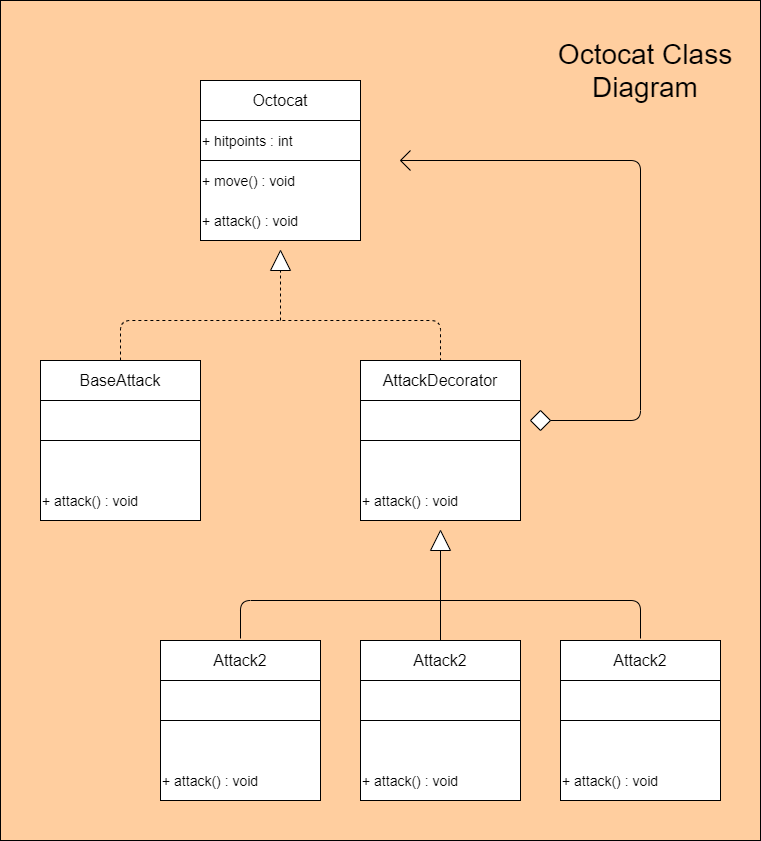

The diagram above was exported from draw.io. Its source (the exported page's mxGraphModel, read from the mxfile embedded in the PNG):
<mxGraphModel dx="1038" dy="548" grid="1" gridSize="10" guides="1" tooltips="1" connect="1" arrows="1" fold="1" page="1" pageScale="1" pageWidth="850" pageHeight="1100" math="0" shadow="0">
  <root>
    <mxCell id="0" />
    <mxCell id="1" parent="0" />
    <mxCell id="BvZe0lw4JkgSPypUf-b1-56" value="" style="rounded=0;whiteSpace=wrap;html=1;fillColor=#FFCE9F;" vertex="1" parent="1">
      <mxGeometry x="40" y="40" width="760" height="840" as="geometry" />
    </mxCell>
    <mxCell id="pvycf8dJ1aCyNyJuv3Q6-2" value="" style="rounded=0;whiteSpace=wrap;html=1;" parent="1" vertex="1">
      <mxGeometry x="240" y="120" width="160" height="160" as="geometry" />
    </mxCell>
    <mxCell id="pvycf8dJ1aCyNyJuv3Q6-3" value="" style="endArrow=none;html=1;entryX=0;entryY=0.25;entryDx=0;entryDy=0;exitX=1;exitY=0.25;exitDx=0;exitDy=0;" parent="1" source="pvycf8dJ1aCyNyJuv3Q6-2" target="pvycf8dJ1aCyNyJuv3Q6-2" edge="1">
      <mxGeometry width="50" height="50" relative="1" as="geometry">
        <mxPoint x="70" y="220" as="sourcePoint" />
        <mxPoint x="120" y="170" as="targetPoint" />
      </mxGeometry>
    </mxCell>
    <mxCell id="pvycf8dJ1aCyNyJuv3Q6-4" value="&lt;font style=&quot;font-size: 16px&quot;&gt;Octocat&lt;/font&gt;" style="text;html=1;strokeColor=none;fillColor=none;align=center;verticalAlign=middle;whiteSpace=wrap;rounded=0;" parent="1" vertex="1">
      <mxGeometry x="240" y="120" width="160" height="40" as="geometry" />
    </mxCell>
    <mxCell id="pvycf8dJ1aCyNyJuv3Q6-5" value="&lt;font style=&quot;font-size: 28px&quot;&gt;Octocat Class Diagram&lt;br&gt;&lt;/font&gt;" style="text;html=1;strokeColor=none;fillColor=none;align=center;verticalAlign=middle;whiteSpace=wrap;rounded=0;" parent="1" vertex="1">
      <mxGeometry x="570" y="80" width="230" height="60" as="geometry" />
    </mxCell>
    <mxCell id="pvycf8dJ1aCyNyJuv3Q6-6" value="" style="endArrow=none;html=1;entryX=0;entryY=0.5;entryDx=0;entryDy=0;exitX=1;exitY=0.5;exitDx=0;exitDy=0;" parent="1" source="pvycf8dJ1aCyNyJuv3Q6-2" target="pvycf8dJ1aCyNyJuv3Q6-2" edge="1">
      <mxGeometry width="50" height="50" relative="1" as="geometry">
        <mxPoint x="220" y="410" as="sourcePoint" />
        <mxPoint x="270" y="360" as="targetPoint" />
      </mxGeometry>
    </mxCell>
    <mxCell id="BvZe0lw4JkgSPypUf-b1-1" value="&lt;span style=&quot;font-size: 14px&quot;&gt;+ hitpoints : int&lt;/span&gt;" style="text;html=1;strokeColor=none;fillColor=none;align=left;verticalAlign=middle;whiteSpace=wrap;rounded=0;" vertex="1" parent="1">
      <mxGeometry x="240" y="160" width="160" height="40" as="geometry" />
    </mxCell>
    <mxCell id="BvZe0lw4JkgSPypUf-b1-2" value="&lt;span style=&quot;font-size: 14px&quot;&gt;+ move() : void&lt;/span&gt;" style="text;html=1;strokeColor=none;fillColor=none;align=left;verticalAlign=middle;whiteSpace=wrap;rounded=0;" vertex="1" parent="1">
      <mxGeometry x="240" y="200" width="160" height="40" as="geometry" />
    </mxCell>
    <mxCell id="BvZe0lw4JkgSPypUf-b1-3" value="&lt;span style=&quot;font-size: 14px&quot;&gt;+ attack() : void&lt;/span&gt;" style="text;html=1;strokeColor=none;fillColor=none;align=left;verticalAlign=middle;whiteSpace=wrap;rounded=0;" vertex="1" parent="1">
      <mxGeometry x="240" y="240" width="160" height="40" as="geometry" />
    </mxCell>
    <mxCell id="BvZe0lw4JkgSPypUf-b1-4" value="" style="rounded=0;whiteSpace=wrap;html=1;" vertex="1" parent="1">
      <mxGeometry x="80" y="400" width="160" height="160" as="geometry" />
    </mxCell>
    <mxCell id="BvZe0lw4JkgSPypUf-b1-5" value="" style="endArrow=none;html=1;entryX=0;entryY=0.25;entryDx=0;entryDy=0;exitX=1;exitY=0.25;exitDx=0;exitDy=0;" edge="1" source="BvZe0lw4JkgSPypUf-b1-4" target="BvZe0lw4JkgSPypUf-b1-4" parent="1">
      <mxGeometry width="50" height="50" relative="1" as="geometry">
        <mxPoint x="-90" y="500" as="sourcePoint" />
        <mxPoint x="-40" y="450" as="targetPoint" />
      </mxGeometry>
    </mxCell>
    <mxCell id="BvZe0lw4JkgSPypUf-b1-6" value="&lt;font style=&quot;font-size: 16px&quot;&gt;BaseAttack&lt;/font&gt;" style="text;html=1;strokeColor=none;fillColor=none;align=center;verticalAlign=middle;whiteSpace=wrap;rounded=0;" vertex="1" parent="1">
      <mxGeometry x="80" y="400" width="160" height="40" as="geometry" />
    </mxCell>
    <mxCell id="BvZe0lw4JkgSPypUf-b1-7" value="" style="endArrow=none;html=1;entryX=0;entryY=0.5;entryDx=0;entryDy=0;exitX=1;exitY=0.5;exitDx=0;exitDy=0;" edge="1" source="BvZe0lw4JkgSPypUf-b1-4" target="BvZe0lw4JkgSPypUf-b1-4" parent="1">
      <mxGeometry width="50" height="50" relative="1" as="geometry">
        <mxPoint x="60" y="690" as="sourcePoint" />
        <mxPoint x="110" y="640" as="targetPoint" />
      </mxGeometry>
    </mxCell>
    <mxCell id="BvZe0lw4JkgSPypUf-b1-10" value="&lt;span style=&quot;font-size: 14px&quot;&gt;+ attack() : void&lt;/span&gt;" style="text;html=1;strokeColor=none;fillColor=none;align=left;verticalAlign=middle;whiteSpace=wrap;rounded=0;" vertex="1" parent="1">
      <mxGeometry x="80" y="520" width="160" height="40" as="geometry" />
    </mxCell>
    <mxCell id="BvZe0lw4JkgSPypUf-b1-11" value="" style="rounded=0;whiteSpace=wrap;html=1;" vertex="1" parent="1">
      <mxGeometry x="400" y="400" width="160" height="160" as="geometry" />
    </mxCell>
    <mxCell id="BvZe0lw4JkgSPypUf-b1-12" value="" style="endArrow=none;html=1;entryX=0;entryY=0.25;entryDx=0;entryDy=0;exitX=1;exitY=0.25;exitDx=0;exitDy=0;" edge="1" source="BvZe0lw4JkgSPypUf-b1-11" target="BvZe0lw4JkgSPypUf-b1-11" parent="1">
      <mxGeometry width="50" height="50" relative="1" as="geometry">
        <mxPoint x="230" y="500" as="sourcePoint" />
        <mxPoint x="280" y="450" as="targetPoint" />
      </mxGeometry>
    </mxCell>
    <mxCell id="BvZe0lw4JkgSPypUf-b1-13" value="&lt;font style=&quot;font-size: 16px&quot;&gt;AttackDecorator&lt;/font&gt;" style="text;html=1;strokeColor=none;fillColor=none;align=center;verticalAlign=middle;whiteSpace=wrap;rounded=0;" vertex="1" parent="1">
      <mxGeometry x="400" y="400" width="160" height="40" as="geometry" />
    </mxCell>
    <mxCell id="BvZe0lw4JkgSPypUf-b1-14" value="" style="endArrow=none;html=1;entryX=0;entryY=0.5;entryDx=0;entryDy=0;exitX=1;exitY=0.5;exitDx=0;exitDy=0;" edge="1" source="BvZe0lw4JkgSPypUf-b1-11" target="BvZe0lw4JkgSPypUf-b1-11" parent="1">
      <mxGeometry width="50" height="50" relative="1" as="geometry">
        <mxPoint x="380" y="690" as="sourcePoint" />
        <mxPoint x="430" y="640" as="targetPoint" />
      </mxGeometry>
    </mxCell>
    <mxCell id="BvZe0lw4JkgSPypUf-b1-17" value="&lt;span style=&quot;font-size: 14px&quot;&gt;+ attack() : void&lt;/span&gt;" style="text;html=1;strokeColor=none;fillColor=none;align=left;verticalAlign=middle;whiteSpace=wrap;rounded=0;" vertex="1" parent="1">
      <mxGeometry x="400" y="520" width="160" height="40" as="geometry" />
    </mxCell>
    <mxCell id="BvZe0lw4JkgSPypUf-b1-19" value="" style="triangle;whiteSpace=wrap;html=1;rotation=-90;" vertex="1" parent="1">
      <mxGeometry x="310" y="290" width="20" height="20" as="geometry" />
    </mxCell>
    <mxCell id="BvZe0lw4JkgSPypUf-b1-22" value="" style="triangle;whiteSpace=wrap;html=1;rotation=-90;" vertex="1" parent="1">
      <mxGeometry x="470" y="570" width="20" height="20" as="geometry" />
    </mxCell>
    <mxCell id="BvZe0lw4JkgSPypUf-b1-23" value="" style="rhombus;whiteSpace=wrap;html=1;" vertex="1" parent="1">
      <mxGeometry x="570" y="450" width="20" height="20" as="geometry" />
    </mxCell>
    <mxCell id="BvZe0lw4JkgSPypUf-b1-26" value="" style="endArrow=none;html=1;exitX=1;exitY=0.5;exitDx=0;exitDy=0;" edge="1" parent="1" source="BvZe0lw4JkgSPypUf-b1-23">
      <mxGeometry width="50" height="50" relative="1" as="geometry">
        <mxPoint x="650" y="490" as="sourcePoint" />
        <mxPoint x="440" y="200" as="targetPoint" />
        <Array as="points">
          <mxPoint x="680" y="460" />
          <mxPoint x="680" y="200" />
        </Array>
      </mxGeometry>
    </mxCell>
    <mxCell id="BvZe0lw4JkgSPypUf-b1-27" value="" style="endArrow=none;html=1;" edge="1" parent="1">
      <mxGeometry width="50" height="50" relative="1" as="geometry">
        <mxPoint x="440" y="200" as="sourcePoint" />
        <mxPoint x="450" y="190" as="targetPoint" />
      </mxGeometry>
    </mxCell>
    <mxCell id="BvZe0lw4JkgSPypUf-b1-28" value="" style="endArrow=none;html=1;" edge="1" parent="1">
      <mxGeometry width="50" height="50" relative="1" as="geometry">
        <mxPoint x="440" y="200" as="sourcePoint" />
        <mxPoint x="450" y="210" as="targetPoint" />
      </mxGeometry>
    </mxCell>
    <mxCell id="BvZe0lw4JkgSPypUf-b1-29" value="" style="endArrow=none;dashed=1;html=1;entryX=0.5;entryY=0;entryDx=0;entryDy=0;exitX=0.5;exitY=0;exitDx=0;exitDy=0;" edge="1" parent="1" source="BvZe0lw4JkgSPypUf-b1-6" target="BvZe0lw4JkgSPypUf-b1-13">
      <mxGeometry width="50" height="50" relative="1" as="geometry">
        <mxPoint x="300" y="380" as="sourcePoint" />
        <mxPoint x="350" y="330" as="targetPoint" />
        <Array as="points">
          <mxPoint x="160" y="360" />
          <mxPoint x="480" y="360" />
        </Array>
      </mxGeometry>
    </mxCell>
    <mxCell id="BvZe0lw4JkgSPypUf-b1-30" value="" style="endArrow=none;dashed=1;html=1;entryX=0;entryY=0.5;entryDx=0;entryDy=0;" edge="1" parent="1" target="BvZe0lw4JkgSPypUf-b1-19">
      <mxGeometry width="50" height="50" relative="1" as="geometry">
        <mxPoint x="320" y="360" as="sourcePoint" />
        <mxPoint x="450" y="300" as="targetPoint" />
      </mxGeometry>
    </mxCell>
    <mxCell id="BvZe0lw4JkgSPypUf-b1-32" value="" style="rounded=0;whiteSpace=wrap;html=1;" vertex="1" parent="1">
      <mxGeometry x="400" y="680" width="160" height="160" as="geometry" />
    </mxCell>
    <mxCell id="BvZe0lw4JkgSPypUf-b1-33" value="" style="endArrow=none;html=1;entryX=0;entryY=0.25;entryDx=0;entryDy=0;exitX=1;exitY=0.25;exitDx=0;exitDy=0;" edge="1" source="BvZe0lw4JkgSPypUf-b1-32" target="BvZe0lw4JkgSPypUf-b1-32" parent="1">
      <mxGeometry width="50" height="50" relative="1" as="geometry">
        <mxPoint x="230" y="780" as="sourcePoint" />
        <mxPoint x="280" y="730" as="targetPoint" />
      </mxGeometry>
    </mxCell>
    <mxCell id="BvZe0lw4JkgSPypUf-b1-34" value="&lt;font style=&quot;font-size: 16px&quot;&gt;Attack2&lt;/font&gt;" style="text;html=1;strokeColor=none;fillColor=none;align=center;verticalAlign=middle;whiteSpace=wrap;rounded=0;" vertex="1" parent="1">
      <mxGeometry x="400" y="680" width="160" height="40" as="geometry" />
    </mxCell>
    <mxCell id="BvZe0lw4JkgSPypUf-b1-35" value="" style="endArrow=none;html=1;entryX=0;entryY=0.5;entryDx=0;entryDy=0;exitX=1;exitY=0.5;exitDx=0;exitDy=0;" edge="1" source="BvZe0lw4JkgSPypUf-b1-32" target="BvZe0lw4JkgSPypUf-b1-32" parent="1">
      <mxGeometry width="50" height="50" relative="1" as="geometry">
        <mxPoint x="380" y="970" as="sourcePoint" />
        <mxPoint x="430" y="920" as="targetPoint" />
      </mxGeometry>
    </mxCell>
    <mxCell id="BvZe0lw4JkgSPypUf-b1-36" value="&lt;span style=&quot;font-size: 14px&quot;&gt;+ attack() : void&lt;/span&gt;" style="text;html=1;strokeColor=none;fillColor=none;align=left;verticalAlign=middle;whiteSpace=wrap;rounded=0;" vertex="1" parent="1">
      <mxGeometry x="400" y="800" width="160" height="40" as="geometry" />
    </mxCell>
    <mxCell id="BvZe0lw4JkgSPypUf-b1-37" value="" style="rounded=0;whiteSpace=wrap;html=1;" vertex="1" parent="1">
      <mxGeometry x="200" y="680" width="160" height="160" as="geometry" />
    </mxCell>
    <mxCell id="BvZe0lw4JkgSPypUf-b1-38" value="" style="endArrow=none;html=1;entryX=0;entryY=0.25;entryDx=0;entryDy=0;exitX=1;exitY=0.25;exitDx=0;exitDy=0;" edge="1" source="BvZe0lw4JkgSPypUf-b1-37" target="BvZe0lw4JkgSPypUf-b1-37" parent="1">
      <mxGeometry width="50" height="50" relative="1" as="geometry">
        <mxPoint x="30" y="780" as="sourcePoint" />
        <mxPoint x="80" y="730" as="targetPoint" />
      </mxGeometry>
    </mxCell>
    <mxCell id="BvZe0lw4JkgSPypUf-b1-39" value="&lt;font style=&quot;font-size: 16px&quot;&gt;Attack2&lt;/font&gt;" style="text;html=1;strokeColor=none;fillColor=none;align=center;verticalAlign=middle;whiteSpace=wrap;rounded=0;" vertex="1" parent="1">
      <mxGeometry x="200" y="680" width="160" height="40" as="geometry" />
    </mxCell>
    <mxCell id="BvZe0lw4JkgSPypUf-b1-40" value="" style="endArrow=none;html=1;entryX=0;entryY=0.5;entryDx=0;entryDy=0;exitX=1;exitY=0.5;exitDx=0;exitDy=0;" edge="1" source="BvZe0lw4JkgSPypUf-b1-37" target="BvZe0lw4JkgSPypUf-b1-37" parent="1">
      <mxGeometry width="50" height="50" relative="1" as="geometry">
        <mxPoint x="180" y="970" as="sourcePoint" />
        <mxPoint x="230" y="920" as="targetPoint" />
      </mxGeometry>
    </mxCell>
    <mxCell id="BvZe0lw4JkgSPypUf-b1-41" value="&lt;span style=&quot;font-size: 14px&quot;&gt;+ attack() : void&lt;/span&gt;" style="text;html=1;strokeColor=none;fillColor=none;align=left;verticalAlign=middle;whiteSpace=wrap;rounded=0;" vertex="1" parent="1">
      <mxGeometry x="200" y="800" width="160" height="40" as="geometry" />
    </mxCell>
    <mxCell id="BvZe0lw4JkgSPypUf-b1-42" value="" style="rounded=0;whiteSpace=wrap;html=1;" vertex="1" parent="1">
      <mxGeometry x="600" y="680" width="160" height="160" as="geometry" />
    </mxCell>
    <mxCell id="BvZe0lw4JkgSPypUf-b1-43" value="" style="endArrow=none;html=1;entryX=0;entryY=0.25;entryDx=0;entryDy=0;exitX=1;exitY=0.25;exitDx=0;exitDy=0;" edge="1" source="BvZe0lw4JkgSPypUf-b1-42" target="BvZe0lw4JkgSPypUf-b1-42" parent="1">
      <mxGeometry width="50" height="50" relative="1" as="geometry">
        <mxPoint x="430" y="780" as="sourcePoint" />
        <mxPoint x="480" y="730" as="targetPoint" />
      </mxGeometry>
    </mxCell>
    <mxCell id="BvZe0lw4JkgSPypUf-b1-44" value="&lt;font style=&quot;font-size: 16px&quot;&gt;Attack2&lt;/font&gt;" style="text;html=1;strokeColor=none;fillColor=none;align=center;verticalAlign=middle;whiteSpace=wrap;rounded=0;" vertex="1" parent="1">
      <mxGeometry x="600" y="680" width="160" height="40" as="geometry" />
    </mxCell>
    <mxCell id="BvZe0lw4JkgSPypUf-b1-45" value="" style="endArrow=none;html=1;entryX=0;entryY=0.5;entryDx=0;entryDy=0;exitX=1;exitY=0.5;exitDx=0;exitDy=0;" edge="1" source="BvZe0lw4JkgSPypUf-b1-42" target="BvZe0lw4JkgSPypUf-b1-42" parent="1">
      <mxGeometry width="50" height="50" relative="1" as="geometry">
        <mxPoint x="580" y="970" as="sourcePoint" />
        <mxPoint x="630" y="920" as="targetPoint" />
      </mxGeometry>
    </mxCell>
    <mxCell id="BvZe0lw4JkgSPypUf-b1-46" value="&lt;span style=&quot;font-size: 14px&quot;&gt;+ attack() : void&lt;/span&gt;" style="text;html=1;strokeColor=none;fillColor=none;align=left;verticalAlign=middle;whiteSpace=wrap;rounded=0;" vertex="1" parent="1">
      <mxGeometry x="600" y="800" width="160" height="40" as="geometry" />
    </mxCell>
    <mxCell id="BvZe0lw4JkgSPypUf-b1-54" value="" style="endArrow=none;html=1;" edge="1" parent="1">
      <mxGeometry width="50" height="50" relative="1" as="geometry">
        <mxPoint x="280" y="678" as="sourcePoint" />
        <mxPoint x="680" y="678" as="targetPoint" />
        <Array as="points">
          <mxPoint x="280" y="640" />
          <mxPoint x="680" y="640" />
        </Array>
      </mxGeometry>
    </mxCell>
    <mxCell id="BvZe0lw4JkgSPypUf-b1-55" value="" style="endArrow=none;html=1;exitX=0.5;exitY=0;exitDx=0;exitDy=0;entryX=0;entryY=0.5;entryDx=0;entryDy=0;" edge="1" parent="1" source="BvZe0lw4JkgSPypUf-b1-34" target="BvZe0lw4JkgSPypUf-b1-22">
      <mxGeometry width="50" height="50" relative="1" as="geometry">
        <mxPoint x="450" y="660" as="sourcePoint" />
        <mxPoint x="500" y="610" as="targetPoint" />
      </mxGeometry>
    </mxCell>
  </root>
</mxGraphModel>